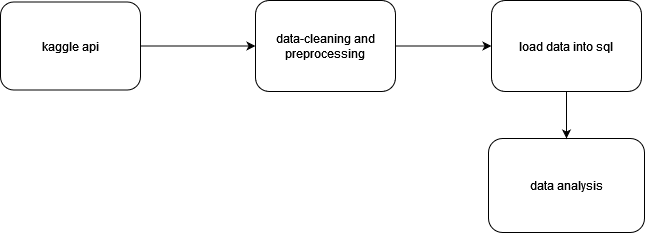

The diagram above was exported from draw.io. Its source (the exported page's mxGraphModel, read from the mxfile embedded in the PNG):
<mxGraphModel dx="1050" dy="577" grid="0" gridSize="10" guides="1" tooltips="1" connect="1" arrows="1" fold="1" page="1" pageScale="1" pageWidth="850" pageHeight="1100" math="0" shadow="0">
  <root>
    <mxCell id="0" />
    <mxCell id="1" parent="0" />
    <mxCell id="s3JTx4E4NPp1C1sKAQR5-10" value="" style="edgeStyle=orthogonalEdgeStyle;rounded=0;orthogonalLoop=1;jettySize=auto;html=1;" edge="1" parent="1" source="s3JTx4E4NPp1C1sKAQR5-3" target="s3JTx4E4NPp1C1sKAQR5-9">
      <mxGeometry relative="1" as="geometry" />
    </mxCell>
    <mxCell id="s3JTx4E4NPp1C1sKAQR5-3" value="kaggle api" style="rounded=1;whiteSpace=wrap;html=1;" vertex="1" parent="1">
      <mxGeometry x="78" y="73.5" width="140" height="88" as="geometry" />
    </mxCell>
    <mxCell id="s3JTx4E4NPp1C1sKAQR5-7" value="data analysis" style="rounded=1;whiteSpace=wrap;html=1;fillStyle=solid;" vertex="1" parent="1">
      <mxGeometry x="566" y="210" width="156" height="94" as="geometry" />
    </mxCell>
    <mxCell id="s3JTx4E4NPp1C1sKAQR5-12" value="" style="edgeStyle=orthogonalEdgeStyle;rounded=0;orthogonalLoop=1;jettySize=auto;html=1;" edge="1" parent="1" source="s3JTx4E4NPp1C1sKAQR5-8" target="s3JTx4E4NPp1C1sKAQR5-7">
      <mxGeometry relative="1" as="geometry" />
    </mxCell>
    <mxCell id="s3JTx4E4NPp1C1sKAQR5-8" value="load data into sql " style="rounded=1;whiteSpace=wrap;html=1;" vertex="1" parent="1">
      <mxGeometry x="569" y="72" width="150" height="91" as="geometry" />
    </mxCell>
    <mxCell id="s3JTx4E4NPp1C1sKAQR5-11" value="" style="edgeStyle=orthogonalEdgeStyle;rounded=0;orthogonalLoop=1;jettySize=auto;html=1;" edge="1" parent="1" source="s3JTx4E4NPp1C1sKAQR5-9" target="s3JTx4E4NPp1C1sKAQR5-8">
      <mxGeometry relative="1" as="geometry" />
    </mxCell>
    <mxCell id="s3JTx4E4NPp1C1sKAQR5-9" value="data-cleaning and preprocessing" style="rounded=1;whiteSpace=wrap;html=1;" vertex="1" parent="1">
      <mxGeometry x="333" y="72" width="140" height="91" as="geometry" />
    </mxCell>
  </root>
</mxGraphModel>